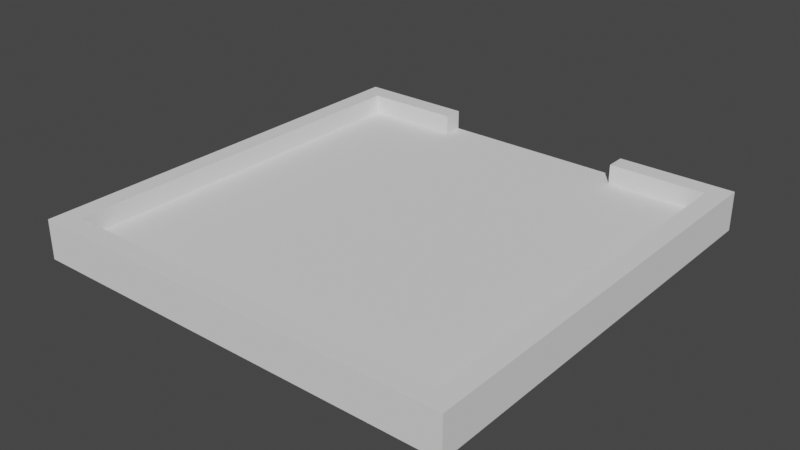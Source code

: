 # Source: Respawn.blend  (saved by Blender 3.0.42; exported with 4.5.12 LTS)
import bpy
from mathutils import Matrix  # noqa: F401  (used for matrix-valued properties, if any)

bpy.ops.wm.read_factory_settings(use_empty=True)
scene = bpy.context.scene
scene.name = 'Scene'

# ---- collections
col_collection = bpy.data.collections.new('Collection'); scene.collection.children.link(col_collection)

# ---- world
world_world = bpy.data.worlds.new('World'); scene.world = world_world
world_world.use_nodes = True; world_world.node_tree.nodes.clear()
_N = world_world.node_tree.nodes; _L = world_world.node_tree.links
n0 = _N.new('ShaderNodeOutputWorld'); n0.name = 'World Output'; n0.location = (300, 300)
n1 = _N.new('ShaderNodeBackground'); n1.name = 'Background'; n1.location = (10, 300)
n1.inputs[0].default_value = (0.05088, 0.05088, 0.05088, 1.0)
_L.new(n1.outputs[0], n0.inputs[0])
n0.is_active_output = True
world_world.color = (0.05088, 0.05088, 0.05088)
world_world.use_sun_shadow = False
world_world.sun_shadow_jitter_overblur = 0.0

# ---- meshes
me_x = bpy.data.meshes.new('立方体')
me_x.from_pydata([(-11.0, 11.0, 0.0), (-11.0, 11.0, 1.0), (11.0, 11.0, 0.0), (11.0, 11.0, 1.0), (5.0, 10.0, 1.0), (10.0, 10.0, 1.0), (10.0, 10.0, 2.0), (-10.0, 10.0, 2.0), (5.0, 11.0, 0.0), (5.0, 11.0, 1.0), (-5.0, 11.0, 0.0), (-5.0, 11.0, 1.0), (-11.0, 11.0, 2.0), (-10.0, 10.0, 1.0), (-5.0, 11.0, 2.0), (11.0, 11.0, 2.0), (5.0, 10.0, 2.0), (5.0, 11.0, 2.0), (-11.0, -11.0, 0.0), (-5.0, 10.0, 1.0), (-5.0, 10.0, 2.0), (-11.0, -11.0, 1.0), (-11.0, -11.0, 2.0), (11.0, -11.0, 0.0), (11.0, -11.0, 1.0), (11.0, -11.0, 2.0), (10.0, -10.0, 1.0), (10.0, -10.0, 2.0), (-10.0, -10.0, 2.0), (-10.0, -10.0, 1.0)], [], [(11, 1, 12, 14), (3, 2, 8, 9), (10, 0, 1, 11), (17, 15, 3, 9), (14, 20, 19, 11), (20, 7, 13, 19), (20, 14, 12, 7), (0, 18, 21, 1), (1, 21, 22, 12), (18, 23, 24, 21), (21, 24, 25, 22), (2, 3, 24, 23), (3, 15, 25, 24), (17, 9, 4, 16), (16, 4, 5, 6), (16, 6, 15, 17), (6, 5, 26, 27), (6, 27, 25, 15), (7, 28, 29, 13), (7, 12, 22, 28), (22, 25, 27, 28), (27, 26, 29, 28), (13, 29, 26, 5, 4, 19), (4, 9, 11, 19), (11, 9, 8, 10), (0, 10, 8, 2, 23, 18)])
_uv = me_x.uv_layers.new(name='UVマップ')
_uv.uv.foreach_set('vector', [0.0, 0.0, 0.0, 0.0, 0.0, 0.0, 0.0, 0.0, 0.0, 0.0, 0.0, 0.0, 0.0, 0.0, 0.0, 0.0, 0.0, 0.0, 0.0, 0.0, 0.0, 0.0, 0.0, 0.0, 0.0, 0.0, 0.0, 0.0, 0.0, 0.0, 0.0, 0.0, 0.0, 0.0, 0.0, 0.0, 0.0, 0.0, 0.0, 0.0, 0.0, 0.0, 0.0, 0.0, 0.0, 0.0, 0.0, 0.0, 0.0, 0.0, 0.0, 0.0, 0.0, 0.0, 0.0, 0.0, 0.0, 0.0, 0.0, 0.0, 0.0, 0.0, 0.0, 0.0, 0.0, 0.0, 0.0, 0.0, 0.0, 0.0, 0.0, 0.0, 0.0, 0.0, 0.0, 0.0, 0.0, 0.0, 0.0, 0.0, 0.0, 0.0, 0.0, 0.0, 0.0, 0.0, 0.0, 0.0, 0.0, 0.0, 0.0, 0.0, 0.0, 0.0, 0.0, 0.0, 0.0, 0.0, 0.0, 0.0, 0.0, 0.0, 0.0, 0.0, 0.0, 0.0, 0.0, 0.0, 0.0, 0.0, 0.0, 0.0, 0.0, 0.0, 0.0, 0.0, 0.0, 0.0, 0.0, 0.0, 0.0, 0.0, 0.0, 0.0, 0.0, 0.0, 0.0, 0.0, 0.0, 0.0, 0.0, 0.0, 0.0, 0.0, 0.0, 0.0, 0.0, 0.0, 0.0, 0.0, 0.0, 0.0, 0.0, 0.0, 0.0, 0.0, 0.0, 0.0, 0.0, 0.0, 0.0, 0.0, 0.0, 0.0, 0.0, 0.0, 0.0, 0.0, 0.0, 0.0, 0.0, 0.0, 0.0, 0.0, 0.0, 0.0, 0.0, 0.0, 0.0, 0.0, 0.0, 0.0, 0.0, 0.0, 0.0, 0.0, 0.0, 0.0, 0.0, 0.0, 0.0, 0.0, 0.0, 0.0, 0.0, 0.0, 0.0, 0.0, 0.0, 0.0, 0.0, 0.0, 0.0, 0.0, 0.0, 0.0, 0.0, 0.0, 0.0, 0.0, 0.0, 0.0, 0.0, 0.0, 0.0, 0.0, 0.0, 0.0, 0.0, 0.0, 0.0, 0.0, 0.0, 0.0, 0.0, 0.0])
me_x.use_remesh_fix_poles = True
me_x.use_remesh_preserve_attributes = False
me_x.update()

# ---- objects
ob_x = bpy.data.objects.new('立方体', me_x)

# ---- transforms, parenting, visibility, modifiers, constraints
ob_x.location = (0.0, 0.0, 0.0)

# ---- collection membership
col_collection.objects.link(ob_x)

# ---- scene / render settings (as saved in the file)
scene.frame_start = 1; scene.frame_end = 250; scene.frame_set(1)
scene.render.engine = 'BLENDER_EEVEE_NEXT'
scene.cycles.sampling_pattern = 'TABULATED_SOBOL'
scene.cycles.use_light_tree = False
scene.view_settings.view_transform = 'Filmic'
bpy.context.view_layer.update()

# ---- added for rendering (the .blend has no active camera and no usable light): camera, sun
cam_auto = bpy.data.cameras.new('AutoCamera')
cam_auto.lens = 50.0
cam_auto.sensor_width = 36.0
cam_auto.clip_end = 1000.0
ob_auto_camera = bpy.data.objects.new('AutoCamera', cam_auto)
scene.collection.objects.link(ob_auto_camera)
ob_auto_camera.location = (28.8456, -34.6148, 24.0765)
ob_auto_camera.rotation_euler = (1.09748, -7.21219e-08, 0.694738)
scene.camera = ob_auto_camera
light_auto_sun = bpy.data.lights.new('AutoSun', 'SUN')
light_auto_sun.energy = 3.0
light_auto_sun.angle = 0.0523599
ob_auto_sun = bpy.data.objects.new('AutoSun', light_auto_sun)
scene.collection.objects.link(ob_auto_sun)
ob_auto_sun.rotation_euler = (0.872665, 0.174533, 0.523599)
bpy.context.view_layer.update()
